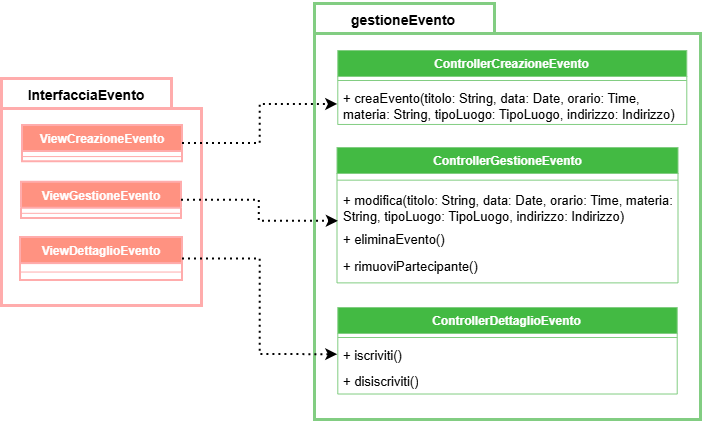

The diagram above was exported from draw.io. Its source (the exported page's mxGraphModel, read from the mxfile embedded in the PNG):
<mxGraphModel dx="1075" dy="622" grid="0" gridSize="10" guides="1" tooltips="1" connect="1" arrows="1" fold="1" page="1" pageScale="1" pageWidth="827" pageHeight="1169" background="light-dark(#FFFFFF,#FFFFFF)" math="0" shadow="0">
  <root>
    <mxCell id="0" />
    <mxCell id="1" parent="0" />
    <mxCell id="1CkHZ0JFnsPe_47NdDII-1" connectable="0" parent="1" style="group" value="" vertex="1">
      <mxGeometry height="227" width="200" x="66" y="160" as="geometry" />
    </mxCell>
    <mxCell id="1CkHZ0JFnsPe_47NdDII-2" parent="1CkHZ0JFnsPe_47NdDII-1" style="shape=folder;fontStyle=1;spacingTop=10;tabWidth=170;tabHeight=30;tabPosition=left;html=1;whiteSpace=wrap;fillColor=light-dark(#FFFFFF,#E51400);fontColor=#ffffff;strokeColor=light-dark(#FFACAC,#B20000);strokeWidth=3;" value="" vertex="1">
      <mxGeometry height="227" width="200" as="geometry" />
    </mxCell>
    <mxCell id="1CkHZ0JFnsPe_47NdDII-3" parent="1CkHZ0JFnsPe_47NdDII-1" style="text;html=1;whiteSpace=wrap;strokeColor=none;fillColor=none;align=center;verticalAlign=middle;rounded=0;fontColor=light-dark(#000000,#000000);fontStyle=1;fontSize=14;" value="InterfacciaEvento" vertex="1">
      <mxGeometry height="38.04469273743017" width="170" y="-2" as="geometry" />
    </mxCell>
    <mxCell id="1CkHZ0JFnsPe_47NdDII-4" parent="1CkHZ0JFnsPe_47NdDII-1" style="swimlane;fontStyle=1;align=center;verticalAlign=top;childLayout=stackLayout;horizontal=1;startSize=26;horizontalStack=0;resizeParent=1;resizeParentMax=0;resizeLast=0;collapsible=1;marginBottom=0;whiteSpace=wrap;html=1;fillColor=light-dark(#FF9281,#E51400);strokeColor=light-dark(#FFACAC,#B20000);fontColor=#ffffff;strokeWidth=2;" value="ViewGestioneEvento" vertex="1">
      <mxGeometry height="36.14525139664804" width="160" x="20" y="103.74860335195531" as="geometry" />
    </mxCell>
    <mxCell id="1CkHZ0JFnsPe_47NdDII-5" parent="1CkHZ0JFnsPe_47NdDII-4" style="line;strokeWidth=1;fillColor=none;align=left;verticalAlign=middle;spacingTop=-1;spacingLeft=3;spacingRight=3;rotatable=0;labelPosition=right;points=[];portConstraint=eastwest;strokeColor=inherit;" value="" vertex="1">
      <mxGeometry height="10.145251396648044" width="160" y="26" as="geometry" />
    </mxCell>
    <mxCell id="1CkHZ0JFnsPe_47NdDII-11" parent="1CkHZ0JFnsPe_47NdDII-1" style="swimlane;fontStyle=1;align=center;verticalAlign=top;childLayout=stackLayout;horizontal=1;startSize=26;horizontalStack=0;resizeParent=1;resizeParentMax=0;resizeLast=0;collapsible=1;marginBottom=0;whiteSpace=wrap;html=1;fillColor=light-dark(#FF9281,#E51400);strokeColor=light-dark(#FFACAC,#B20000);fontColor=#ffffff;strokeWidth=2;" value="ViewDettaglioEvento" vertex="1">
      <mxGeometry height="42.88459696727853" width="162" x="19" y="159.10614525139664" as="geometry" />
    </mxCell>
    <mxCell id="1CkHZ0JFnsPe_47NdDII-12" parent="1CkHZ0JFnsPe_47NdDII-11" style="line;strokeWidth=1;fillColor=none;align=left;verticalAlign=middle;spacingTop=-1;spacingLeft=3;spacingRight=3;rotatable=0;labelPosition=right;points=[];portConstraint=eastwest;strokeColor=inherit;" value="" vertex="1">
      <mxGeometry height="16.884596967278533" width="162" y="26" as="geometry" />
    </mxCell>
    <mxCell id="1CkHZ0JFnsPe_47NdDII-46" parent="1CkHZ0JFnsPe_47NdDII-1" style="swimlane;fontStyle=1;align=center;verticalAlign=top;childLayout=stackLayout;horizontal=1;startSize=26;horizontalStack=0;resizeParent=1;resizeParentMax=0;resizeLast=0;collapsible=1;marginBottom=0;whiteSpace=wrap;html=1;fillColor=light-dark(#FF9281,#E51400);strokeColor=light-dark(#FFACAC,#B20000);fontColor=#ffffff;strokeWidth=2;" value="ViewCreazioneEvento" vertex="1">
      <mxGeometry height="36.14525139664804" width="160" x="21" y="47" as="geometry" />
    </mxCell>
    <mxCell id="1CkHZ0JFnsPe_47NdDII-47" parent="1CkHZ0JFnsPe_47NdDII-46" style="line;strokeWidth=1;fillColor=none;align=left;verticalAlign=middle;spacingTop=-1;spacingLeft=3;spacingRight=3;rotatable=0;labelPosition=right;points=[];portConstraint=eastwest;strokeColor=inherit;" value="" vertex="1">
      <mxGeometry height="10.145251396648044" width="160" y="26" as="geometry" />
    </mxCell>
    <mxCell id="1CkHZ0JFnsPe_47NdDII-29" connectable="0" parent="1" style="group" value="" vertex="1">
      <mxGeometry height="383" width="386" x="379" y="119" as="geometry" />
    </mxCell>
    <mxCell id="1CkHZ0JFnsPe_47NdDII-30" parent="1CkHZ0JFnsPe_47NdDII-29" style="shape=folder;fontStyle=1;spacingTop=10;tabWidth=180;tabHeight=30;tabPosition=left;html=1;whiteSpace=wrap;fillColor=light-dark(#FFFFFF,#008A00);fontColor=#ffffff;strokeColor=light-dark(#82CD82,#005700);strokeWidth=3;" value="" vertex="1">
      <mxGeometry height="416" width="386" y="-34" as="geometry" />
    </mxCell>
    <mxCell id="1CkHZ0JFnsPe_47NdDII-31" parent="1CkHZ0JFnsPe_47NdDII-29" style="text;html=1;whiteSpace=wrap;strokeColor=none;fillColor=none;align=center;verticalAlign=middle;rounded=0;fontColor=light-dark(#000000,#000000);fontStyle=1;fontSize=14;" value="gestioneEvento" vertex="1">
      <mxGeometry height="40.67" width="164.48" x="7" y="-37" as="geometry" />
    </mxCell>
    <mxCell id="1CkHZ0JFnsPe_47NdDII-32" parent="1CkHZ0JFnsPe_47NdDII-29" style="swimlane;fontStyle=1;align=center;verticalAlign=top;childLayout=stackLayout;horizontal=1;startSize=26;horizontalStack=0;resizeParent=1;resizeParentMax=0;resizeLast=0;collapsible=1;marginBottom=0;whiteSpace=wrap;html=1;fillColor=light-dark(#43BA43,#008A00);fontColor=#ffffff;strokeColor=light-dark(#82CD82,#005700);" value="ControllerGestioneEvento" vertex="1">
      <mxGeometry height="135.38173913043477" width="341" x="22.50310344827586" y="109.99739130434784" as="geometry" />
    </mxCell>
    <mxCell id="1CkHZ0JFnsPe_47NdDII-33" parent="1CkHZ0JFnsPe_47NdDII-32" style="line;strokeWidth=1;fillColor=none;align=left;verticalAlign=middle;spacingTop=-1;spacingLeft=3;spacingRight=3;rotatable=0;labelPosition=right;points=[];portConstraint=eastwest;strokeColor=inherit;" value="" vertex="1">
      <mxGeometry height="13.321739130434784" width="341" y="26" as="geometry" />
    </mxCell>
    <mxCell id="1CkHZ0JFnsPe_47NdDII-34" parent="1CkHZ0JFnsPe_47NdDII-32" style="text;strokeColor=none;fillColor=none;align=left;verticalAlign=top;spacingLeft=4;spacingRight=4;overflow=hidden;rotatable=0;points=[[0,0.5],[1,0.5]];portConstraint=eastwest;whiteSpace=wrap;html=1;fontColor=light-dark(#000000,#000000);fontStyle=0;fontSize=13;" value="+ modifica(titolo: String, data: Date, orario: Time, materia: String, tipoLuogo: TipoLuogo, indirizzo: Indirizzo)" vertex="1">
      <mxGeometry height="38.68" width="341" y="39.321739130434786" as="geometry" />
    </mxCell>
    <mxCell id="1CkHZ0JFnsPe_47NdDII-35" parent="1CkHZ0JFnsPe_47NdDII-32" style="text;strokeColor=none;fillColor=none;align=left;verticalAlign=top;spacingLeft=4;spacingRight=4;overflow=hidden;rotatable=0;points=[[0,0.5],[1,0.5]];portConstraint=eastwest;whiteSpace=wrap;html=1;" value="&lt;font style=&quot;color: light-dark(rgb(0, 0, 0), rgb(0, 0, 0));&quot;&gt;&lt;span style=&quot;font-size: 13px;&quot;&gt;+ eliminaEvento()&lt;/span&gt;&lt;/font&gt;" vertex="1">
      <mxGeometry height="27.38" width="341" y="78.00173913043479" as="geometry" />
    </mxCell>
    <mxCell id="1CkHZ0JFnsPe_47NdDII-36" parent="1CkHZ0JFnsPe_47NdDII-32" style="text;strokeColor=none;fillColor=none;align=left;verticalAlign=top;spacingLeft=4;spacingRight=4;overflow=hidden;rotatable=0;points=[[0,0.5],[1,0.5]];portConstraint=eastwest;whiteSpace=wrap;html=1;" value="&lt;font style=&quot;color: light-dark(rgb(0, 0, 0), rgb(0, 0, 0));&quot;&gt;&lt;span style=&quot;font-size: 13px;&quot;&gt;+ rimuoviPartecipante()&lt;/span&gt;&lt;/font&gt;" vertex="1">
      <mxGeometry height="30" width="341" y="105.38173913043478" as="geometry" />
    </mxCell>
    <mxCell id="1CkHZ0JFnsPe_47NdDII-40" parent="1CkHZ0JFnsPe_47NdDII-29" style="swimlane;fontStyle=1;align=center;verticalAlign=top;childLayout=stackLayout;horizontal=1;startSize=26;horizontalStack=0;resizeParent=1;resizeParentMax=0;resizeLast=0;collapsible=1;marginBottom=0;whiteSpace=wrap;html=1;fillColor=light-dark(#43BA43,#008A00);fontColor=#ffffff;strokeColor=light-dark(#82CD82,#005700);" value="ControllerDettaglioEvento" vertex="1">
      <mxGeometry height="86.52" width="339.41" x="23.3" y="270" as="geometry" />
    </mxCell>
    <mxCell id="1CkHZ0JFnsPe_47NdDII-41" parent="1CkHZ0JFnsPe_47NdDII-40" style="line;strokeWidth=1;fillColor=none;align=left;verticalAlign=middle;spacingTop=-1;spacingLeft=3;spacingRight=3;rotatable=0;labelPosition=right;points=[];portConstraint=eastwest;strokeColor=inherit;" value="" vertex="1">
      <mxGeometry height="8" width="339.41" y="26" as="geometry" />
    </mxCell>
    <mxCell id="1CkHZ0JFnsPe_47NdDII-42" parent="1CkHZ0JFnsPe_47NdDII-40" style="text;strokeColor=none;fillColor=none;align=left;verticalAlign=top;spacingLeft=4;spacingRight=4;overflow=hidden;rotatable=0;points=[[0,0.5],[1,0.5]];portConstraint=eastwest;whiteSpace=wrap;html=1;fontColor=light-dark(#000000,#000000);fontStyle=0;fontSize=13;" value="+ iscriviti()" vertex="1">
      <mxGeometry height="26.28" width="339.41" y="34" as="geometry" />
    </mxCell>
    <mxCell id="1CkHZ0JFnsPe_47NdDII-45" parent="1CkHZ0JFnsPe_47NdDII-40" style="text;strokeColor=none;fillColor=none;align=left;verticalAlign=top;spacingLeft=4;spacingRight=4;overflow=hidden;rotatable=0;points=[[0,0.5],[1,0.5]];portConstraint=eastwest;whiteSpace=wrap;html=1;fontColor=light-dark(#000000,#000000);fontStyle=0;fontSize=13;" value="+ disiscriviti()" vertex="1">
      <mxGeometry height="26.24" width="339.41" y="60.28" as="geometry" />
    </mxCell>
    <mxCell id="1CkHZ0JFnsPe_47NdDII-48" parent="1CkHZ0JFnsPe_47NdDII-29" style="swimlane;fontStyle=1;align=center;verticalAlign=top;childLayout=stackLayout;horizontal=1;startSize=26;horizontalStack=0;resizeParent=1;resizeParentMax=0;resizeLast=0;collapsible=1;marginBottom=0;whiteSpace=wrap;html=1;fillColor=light-dark(#43BA43,#008A00);fontColor=#ffffff;strokeColor=light-dark(#82CD82,#005700);" value="ControllerCreazioneEvento" vertex="1">
      <mxGeometry height="73.96000000000001" width="349" x="23.29" y="13" as="geometry" />
    </mxCell>
    <mxCell id="1CkHZ0JFnsPe_47NdDII-49" parent="1CkHZ0JFnsPe_47NdDII-48" style="line;strokeWidth=1;fillColor=none;align=left;verticalAlign=middle;spacingTop=-1;spacingLeft=3;spacingRight=3;rotatable=0;labelPosition=right;points=[];portConstraint=eastwest;strokeColor=inherit;" value="" vertex="1">
      <mxGeometry height="8" width="349" y="26" as="geometry" />
    </mxCell>
    <mxCell id="1CkHZ0JFnsPe_47NdDII-52" parent="1CkHZ0JFnsPe_47NdDII-48" style="text;strokeColor=none;fillColor=none;align=left;verticalAlign=top;spacingLeft=4;spacingRight=4;overflow=hidden;rotatable=0;points=[[0,0.5],[1,0.5]];portConstraint=eastwest;whiteSpace=wrap;html=1;fontColor=light-dark(#000000,#000000);fontStyle=0;fontSize=13;" value="+ creaEvento(titolo: String, data: Date, orario: Time, materia: String, tipoLuogo: TipoLuogo, indirizzo: Indirizzo)" vertex="1">
      <mxGeometry height="39.96" width="349" y="34" as="geometry" />
    </mxCell>
    <mxCell id="1CkHZ0JFnsPe_47NdDII-54" edge="1" parent="1" source="1CkHZ0JFnsPe_47NdDII-46" style="edgeStyle=orthogonalEdgeStyle;rounded=0;orthogonalLoop=1;jettySize=auto;html=1;exitX=1;exitY=0.5;exitDx=0;exitDy=0;entryX=0;entryY=0.5;entryDx=0;entryDy=0;dashed=1;dashPattern=1 2;strokeWidth=2;strokeColor=light-dark(#000000,#000000);" target="1CkHZ0JFnsPe_47NdDII-52">
      <mxGeometry relative="1" as="geometry" />
    </mxCell>
    <mxCell id="1CkHZ0JFnsPe_47NdDII-55" edge="1" parent="1" source="1CkHZ0JFnsPe_47NdDII-4" style="edgeStyle=orthogonalEdgeStyle;rounded=0;orthogonalLoop=1;jettySize=auto;html=1;exitX=1;exitY=0.5;exitDx=0;exitDy=0;entryX=0.004;entryY=0.891;entryDx=0;entryDy=0;entryPerimeter=0;strokeColor=light-dark(#000000,#000000);dashed=1;dashPattern=1 2;strokeWidth=2;" target="1CkHZ0JFnsPe_47NdDII-34">
      <mxGeometry relative="1" as="geometry" />
    </mxCell>
    <mxCell id="1CkHZ0JFnsPe_47NdDII-56" edge="1" parent="1" source="1CkHZ0JFnsPe_47NdDII-11" style="edgeStyle=orthogonalEdgeStyle;rounded=0;orthogonalLoop=1;jettySize=auto;html=1;exitX=1;exitY=0.5;exitDx=0;exitDy=0;entryX=0;entryY=0.5;entryDx=0;entryDy=0;strokeWidth=2;dashed=1;dashPattern=1 2;strokeColor=light-dark(#000000,#000000);" target="1CkHZ0JFnsPe_47NdDII-42">
      <mxGeometry relative="1" as="geometry" />
    </mxCell>
  </root>
</mxGraphModel>